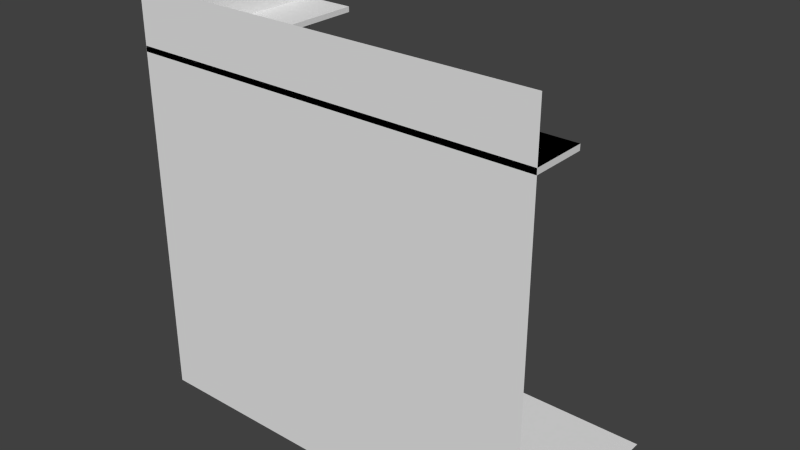 # Source: wall_r_corner222.blend  (saved by Blender 2.76.0; exported with 4.5.12 LTS)
import bpy
from mathutils import Matrix  # noqa: F401  (used for matrix-valued properties, if any)

bpy.ops.wm.read_factory_settings(use_empty=True)
scene = bpy.context.scene
scene.name = 'Scene'

# ---- collections
col_collection_1 = bpy.data.collections.new('Collection 1'); scene.collection.children.link(col_collection_1)

# ---- world
world_world = bpy.data.worlds.new('World'); scene.world = world_world
world_world.color = (0.05088, 0.05088, 0.05088)
world_world.use_sun_shadow = False
world_world.sun_shadow_jitter_overblur = 0.0
world_world.cycles.sampling_method = 'MANUAL'
world_world.cycles.sample_map_resolution = 256

# ---- meshes
me_cube_002 = bpy.data.meshes.new('Cube.002')
me_cube_002.from_pydata([(-1.0, -1.0, 0.0), (-1.0, 1.0, 0.0), (1.0, -1.0, 0.0), (1.0, 1.0, 0.0), (-0.75, 1.0, 0.0), (-0.5, 1.0, 0.0), (-0.25, 1.0, 0.0), (0.0, 1.0, 0.0), (0.25, 1.0, 0.0), (0.5, 1.0, 0.0), (0.75, 1.0, 0.0), (0.75, -1.0, 0.0), (0.5, -1.0, 0.0), (0.25, -1.0, 0.0), (0.0, -1.0, 0.0), (-0.25, -1.0, 0.0), (-0.5, -1.0, 0.0), (-0.75, -1.0, 0.0), (-1.0, -0.7778, 0.0), (-1.0, -0.5556, 0.0), (-1.0, -0.3333, 0.0), (-1.0, -0.1111, 0.0), (-1.0, 0.1111, 0.0), (-1.0, 0.3333, 0.0), (-1.0, 0.5556, 0.0), (-1.0, 0.7778, 0.0), (0.7778, 1.0, 0.0), (0.8056, 1.0, 0.0), (0.8333, 1.0, 0.0), (0.8611, 1.0, 0.0), (0.8889, 1.0, 0.0), (0.9167, 1.0, 0.0), (0.9444, 1.0, 0.0), (0.9722, 1.0, 0.0), (1.0, 0.7778, 0.0), (1.0, 0.5556, 0.0), (1.0, 0.3333, 0.0), (1.0, 0.1111, 0.0), (1.0, -0.1111, 0.0), (1.0, -0.3333, 0.0), (1.0, -0.5556, 0.0), (1.0, -0.7778, 0.0), (-0.7778, -1.0, 0.0), (-0.8056, -1.0, 0.0), (-0.8333, -1.0, 0.0), (-0.8611, -1.0, 0.0), (-0.8889, -1.0, 0.0), (-0.9167, -1.0, 0.0), (-0.9444, -1.0, 0.0), (-0.9722, -1.0, 0.0), (-0.9722, 1.0, 0.0), (-0.9444, 1.0, 0.0), (-0.9167, 1.0, 0.0), (-0.8889, 1.0, 0.0), (-0.8611, 1.0, 0.0), (-0.8333, 1.0, 0.0), (-0.8056, 1.0, 0.0), (-0.7778, 1.0, 0.0), (-0.7222, 1.0, 0.0), (-0.6944, 1.0, 0.0), (-0.6667, 1.0, 0.0), (-0.6389, 1.0, 0.0), (-0.6111, 1.0, 0.0), (-0.5833, 1.0, 0.0), (-0.5556, 1.0, 0.0), (-0.5278, 1.0, 0.0), (-0.4722, 1.0, 0.0), (-0.4444, 1.0, 0.0), (-0.4167, 1.0, 0.0), (-0.3889, 1.0, 0.0), (-0.3611, 1.0, 0.0), (-0.3333, 1.0, 0.0), (-0.3056, 1.0, 0.0), (-0.2778, 1.0, 0.0), (-0.2222, 1.0, 0.0), (-0.1944, 1.0, 0.0), (-0.1667, 1.0, 0.0), (-0.1389, 1.0, 0.0), (-0.1111, 1.0, 0.0), (-0.08333, 1.0, 0.0), (-0.05556, 1.0, 0.0), (-0.02778, 1.0, 0.0), (0.02778, 1.0, 0.0), (0.05556, 1.0, 0.0), (0.08333, 1.0, 0.0), (0.1111, 1.0, 0.0), (0.1389, 1.0, 0.0), (0.1667, 1.0, 0.0), (0.1944, 1.0, 0.0), (0.2222, 1.0, 0.0), (0.2778, 1.0, 0.0), (0.3056, 1.0, 0.0), (0.3333, 1.0, 0.0), (0.3611, 1.0, 0.0), (0.3889, 1.0, 0.0), (0.4167, 1.0, 0.0), (0.4444, 1.0, 0.0), (0.4722, 1.0, 0.0), (0.5278, 1.0, 0.0), (0.5556, 1.0, 0.0), (0.5833, 1.0, 0.0), (0.6111, 1.0, 0.0), (0.6389, 1.0, 0.0), (0.6667, 1.0, 0.0), (0.6944, 1.0, 0.0), (0.7222, 1.0, 0.0), (0.9722, -1.0, 0.0), (0.9444, -1.0, 0.0), (0.9167, -1.0, 0.0), (0.8889, -1.0, 0.0), (0.8611, -1.0, 0.0), (0.8333, -1.0, 0.0), (0.8056, -1.0, 0.0), (0.7778, -1.0, 0.0), (0.7222, -1.0, 0.0), (0.6944, -1.0, 0.0), (0.6667, -1.0, 0.0), (0.6389, -1.0, 0.0), (0.6111, -1.0, 0.0), (0.5833, -1.0, 0.0), (0.5556, -1.0, 0.0), (0.5278, -1.0, 0.0), (0.4722, -1.0, 0.0), (0.4444, -1.0, 0.0), (0.4167, -1.0, 0.0), (0.3889, -1.0, 0.0), (0.3611, -1.0, 0.0), (0.3333, -1.0, 0.0), (0.3056, -1.0, 0.0), (0.2778, -1.0, 0.0), (0.2222, -1.0, 0.0), (0.1944, -1.0, 0.0), (0.1667, -1.0, 0.0), (0.1389, -1.0, 0.0), (0.1111, -1.0, 0.0), (0.08333, -1.0, 0.0), (0.05556, -1.0, 0.0), (0.02778, -1.0, 0.0), (-0.02778, -1.0, 0.0), (-0.05556, -1.0, 0.0), (-0.08333, -1.0, 0.0), (-0.1111, -1.0, 0.0), (-0.1389, -1.0, 0.0), (-0.1667, -1.0, 0.0), (-0.1944, -1.0, 0.0), (-0.2222, -1.0, 0.0), (-0.2778, -1.0, 0.0), (-0.3056, -1.0, 0.0), (-0.3333, -1.0, 0.0), (-0.3611, -1.0, 0.0), (-0.3889, -1.0, 0.0), (-0.4167, -1.0, 0.0), (-0.4444, -1.0, 0.0), (-0.4722, -1.0, 0.0), (-0.5278, -1.0, 0.0), (-0.5556, -1.0, 0.0), (-0.5833, -1.0, 0.0), (-0.6111, -1.0, 0.0), (-0.6389, -1.0, 0.0), (-0.6667, -1.0, 0.0), (-0.6944, -1.0, 0.0), (-0.7222, -1.0, 0.0), (0.75, 0.7778, 0.0), (0.75, 0.5556, 0.0), (0.75, 0.3333, 0.0), (0.75, 0.1111, 0.0), (0.75, -0.1111, 0.0), (0.75, -0.3333, 0.0), (0.75, -0.5556, 0.0), (0.75, -0.7778, 0.0), (0.5, 0.7778, 0.0), (0.5, 0.5556, 0.0), (0.5, 0.3333, 0.0), (0.5, 0.1111, 0.0), (0.5, -0.1111, 0.0), (0.5, -0.3333, 0.0), (0.5, -0.5556, 0.0), (0.5, -0.7778, 0.0), (0.25, 0.7778, 0.0), (0.25, 0.5556, 0.0), (0.25, 0.3333, 0.0), (0.25, 0.1111, 0.0), (0.25, -0.1111, 0.0), (0.25, -0.3333, 0.0), (0.25, -0.5556, 0.0), (0.25, -0.7778, 0.0), (0.0, 0.7778, 0.0), (0.0, 0.5556, 0.0), (0.0, 0.3333, 0.0), (0.0, 0.1111, 0.0), (0.0, -0.1111, 0.0), (0.0, -0.3333, 0.0), (0.0, -0.5556, 0.0), (0.0, -0.7778, 0.0), (-0.25, 0.7778, 0.0), (-0.25, 0.5556, 0.0), (-0.25, 0.3333, 0.0), (-0.25, 0.1111, 0.0), (-0.25, -0.1111, 0.0), (-0.25, -0.3333, 0.0), (-0.25, -0.5556, 0.0), (-0.25, -0.7778, 0.0), (-0.5, 0.7778, 0.0), (-0.5, 0.5556, 0.0), (-0.5, 0.3333, 0.0), (-0.5, 0.1111, 0.0), (-0.5, -0.1111, 0.0), (-0.5, -0.3333, 0.0), (-0.5, -0.5556, 0.0), (-0.5, -0.7778, 0.0), (-0.75, 0.7778, 0.0), (-0.75, 0.5556, 0.0), (-0.75, 0.3333, 0.0), (-0.75, 0.1111, 0.0), (-0.75, -0.1111, 0.0), (-0.75, -0.3333, 0.0), (-0.75, -0.5556, 0.0), (-0.75, -0.7778, 0.0), (-0.5278, -0.7778, 0.0), (-0.5556, -0.7778, 0.0), (-0.5833, -0.7778, 0.0), (-0.6111, -0.7778, 0.0), (-0.6389, -0.7778, 0.0), (-0.6667, -0.7778, 0.0), (-0.6944, -0.7778, 0.0), (-0.7222, -0.7778, 0.0), (-0.5278, -0.5556, 0.0), (-0.5556, -0.5556, 0.0), (-0.5833, -0.5556, 0.0), (-0.6111, -0.5556, 0.0), (-0.6389, -0.5556, 0.0), (-0.6667, -0.5556, 0.0), (-0.6944, -0.5556, 0.0), (-0.7222, -0.5556, 0.0), (-0.5278, -0.3333, 0.0), (-0.5556, -0.3333, 0.0), (-0.5833, -0.3333, 0.0), (-0.6111, -0.3333, 0.0), (-0.6389, -0.3333, 0.0), (-0.6667, -0.3333, 0.0), (-0.6944, -0.3333, 0.0), (-0.7222, -0.3333, 0.0), (-0.5278, -0.1111, 0.0), (-0.5556, -0.1111, 0.0), (-0.5833, -0.1111, 0.0), (-0.6111, -0.1111, 0.0), (-0.6389, -0.1111, 0.0), (-0.6667, -0.1111, 0.0), (-0.6944, -0.1111, 0.0), (-0.7222, -0.1111, 0.0), (-0.5278, 0.1111, 0.0), (-0.5556, 0.1111, 0.0), (-0.5833, 0.1111, 0.0), (-0.6111, 0.1111, 0.0), (-0.6389, 0.1111, 0.0), (-0.6667, 0.1111, 0.0), (-0.6944, 0.1111, 0.0), (-0.7222, 0.1111, 0.0), (-0.5278, 0.3333, 0.0), (-0.5556, 0.3333, 0.0), (-0.5833, 0.3333, 0.0), (-0.6111, 0.3333, 0.0), (-0.6389, 0.3333, 0.0), (-0.6667, 0.3333, 0.0), (-0.6944, 0.3333, 0.0), (-0.7222, 0.3333, 0.0), (-0.5278, 0.5556, 0.0), (-0.5556, 0.5556, 0.0), (-0.5833, 0.5556, 0.0), (-0.6111, 0.5556, 0.0), (-0.6389, 0.5556, 0.0), (-0.6667, 0.5556, 0.0), (-0.6944, 0.5556, 0.0), (-0.7222, 0.5556, 0.0), (-0.5278, 0.7778, 0.0), (-0.5556, 0.7778, 0.0), (-0.5833, 0.7778, 0.0), (-0.6111, 0.7778, 0.0), (-0.6389, 0.7778, 0.0), (-0.6667, 0.7778, 0.0), (-0.6944, 0.7778, 0.0), (-0.7222, 0.7778, 0.0), (-0.2778, -0.7778, 0.0), (-0.3056, -0.7778, 0.0), (-0.3333, -0.7778, 0.0), (-0.3611, -0.7778, 0.0), (-0.3889, -0.7778, 0.0), (-0.4167, -0.7778, 0.0), (-0.4444, -0.7778, 0.0), (-0.4722, -0.7778, 0.0), (-0.2778, -0.5556, 0.0), (-0.3056, -0.5556, 0.0), (-0.3333, -0.5556, 0.0), (-0.3611, -0.5556, 0.0), (-0.3889, -0.5556, 0.0), (-0.4167, -0.5556, 0.0), (-0.4444, -0.5556, 0.0), (-0.4722, -0.5556, 0.0), (-0.2778, -0.3333, 0.0), (-0.3056, -0.3333, 0.0), (-0.3333, -0.3333, 0.0), (-0.3611, -0.3333, 0.0), (-0.3889, -0.3333, 0.0), (-0.4167, -0.3333, 0.0), (-0.4444, -0.3333, 0.0), (-0.4722, -0.3333, 0.0), (-0.2778, -0.1111, 0.0), (-0.3056, -0.1111, 0.0), (-0.3333, -0.1111, 0.0), (-0.3611, -0.1111, 0.0), (-0.3889, -0.1111, 0.0), (-0.4167, -0.1111, 0.0), (-0.4444, -0.1111, 0.0), (-0.4722, -0.1111, 0.0), (-0.2778, 0.1111, 0.0), (-0.3056, 0.1111, 0.0), (-0.3333, 0.1111, 0.0), (-0.3611, 0.1111, 0.0), (-0.3889, 0.1111, 0.0), (-0.4167, 0.1111, 0.0), (-0.4444, 0.1111, 0.0), (-0.4722, 0.1111, 0.0), (-0.2778, 0.3333, 0.0), (-0.3056, 0.3333, 0.0), (-0.3333, 0.3333, 0.0), (-0.3611, 0.3333, 0.0), (-0.3889, 0.3333, 0.0), (-0.4167, 0.3333, 0.0), (-0.4444, 0.3333, 0.0), (-0.4722, 0.3333, 0.0), (-0.2778, 0.5556, 0.0), (-0.3056, 0.5556, 0.0), (-0.3333, 0.5556, 0.0), (-0.3611, 0.5556, 0.0), (-0.3889, 0.5556, 0.0), (-0.4167, 0.5556, 0.0), (-0.4444, 0.5556, 0.0), (-0.4722, 0.5556, 0.0), (-0.2778, 0.7778, 0.0), (-0.3056, 0.7778, 0.0), (-0.3333, 0.7778, 0.0), (-0.3611, 0.7778, 0.0), (-0.3889, 0.7778, 0.0), (-0.4167, 0.7778, 0.0), (-0.4444, 0.7778, 0.0), (-0.4722, 0.7778, 0.0), (-0.02778, -0.7778, 0.0), (-0.05556, -0.7778, 0.0), (-0.08333, -0.7778, 0.0), (-0.1111, -0.7778, 0.0), (-0.1389, -0.7778, 0.0), (-0.1667, -0.7778, 0.0), (-0.1944, -0.7778, 0.0), (-0.2222, -0.7778, 0.0), (-0.02778, -0.5556, 0.0), (-0.05556, -0.5556, 0.0), (-0.08333, -0.5556, 0.0), (-0.1111, -0.5556, 0.0), (-0.1389, -0.5556, 0.0), (-0.1667, -0.5556, 0.0), (-0.1944, -0.5556, 0.0), (-0.2222, -0.5556, 0.0), (-0.02778, -0.3333, 0.0), (-0.05556, -0.3333, 0.0), (-0.08333, -0.3333, 0.0), (-0.1111, -0.3333, 0.0), (-0.1389, -0.3333, 0.0), (-0.1667, -0.3333, 0.0), (-0.1944, -0.3333, 0.0), (-0.2222, -0.3333, 0.0), (-0.02778, -0.1111, 0.0), (-0.05556, -0.1111, 0.0), (-0.08333, -0.1111, 0.0), (-0.1111, -0.1111, 0.0), (-0.1389, -0.1111, 0.0), (-0.1667, -0.1111, 0.0), (-0.1944, -0.1111, 0.0), (-0.2222, -0.1111, 0.0), (-0.02778, 0.1111, 0.0), (-0.05556, 0.1111, 0.0), (-0.08333, 0.1111, 0.0), (-0.1111, 0.1111, 0.0), (-0.1389, 0.1111, 0.0), (-0.1667, 0.1111, 0.0), (-0.1944, 0.1111, 0.0), (-0.2222, 0.1111, 0.0), (-0.02778, 0.3333, 0.0), (-0.05556, 0.3333, 0.0), (-0.08333, 0.3333, 0.0), (-0.1111, 0.3333, 0.0), (-0.1389, 0.3333, 0.0), (-0.1667, 0.3333, 0.0), (-0.1944, 0.3333, 0.0), (-0.2222, 0.3333, 0.0), (-0.02778, 0.5556, 0.0), (-0.05556, 0.5556, 0.0), (-0.08333, 0.5556, 0.0), (-0.1111, 0.5556, 0.0), (-0.1389, 0.5556, 0.0), (-0.1667, 0.5556, 0.0), (-0.1944, 0.5556, 0.0), (-0.2222, 0.5556, 0.0), (-0.02778, 0.7778, 0.0), (-0.05556, 0.7778, 0.0), (-0.08333, 0.7778, 0.0), (-0.1111, 0.7778, 0.0), (-0.1389, 0.7778, 0.0), (-0.1667, 0.7778, 0.0), (-0.1944, 0.7778, 0.0), (-0.2222, 0.7778, 0.0), (0.2222, -0.7778, 0.0), (0.1944, -0.7778, 0.0), (0.1667, -0.7778, 0.0), (0.1389, -0.7778, 0.0), (0.1111, -0.7778, 0.0), (0.08333, -0.7778, 0.0), (0.05556, -0.7778, 0.0), (0.02778, -0.7778, 0.0), (0.2222, -0.5556, 0.0), (0.1944, -0.5556, 0.0), (0.1667, -0.5556, 0.0), (0.1389, -0.5556, 0.0), (0.1111, -0.5556, 0.0), (0.08333, -0.5556, 0.0), (0.05556, -0.5556, 0.0), (0.02778, -0.5556, 0.0), (0.2222, -0.3333, 0.0), (0.1944, -0.3333, 0.0), (0.1667, -0.3333, 0.0), (0.1389, -0.3333, 0.0), (0.1111, -0.3333, 0.0), (0.08333, -0.3333, 0.0), (0.05556, -0.3333, 0.0), (0.02778, -0.3333, 0.0), (0.2222, -0.1111, 0.0), (0.1944, -0.1111, 0.0), (0.1667, -0.1111, 0.0), (0.1389, -0.1111, 0.0), (0.1111, -0.1111, 0.0), (0.08333, -0.1111, 0.0), (0.05556, -0.1111, 0.0), (0.02778, -0.1111, 0.0), (0.2222, 0.1111, 0.0), (0.1944, 0.1111, 0.0), (0.1667, 0.1111, 0.0), (0.1389, 0.1111, 0.0), (0.1111, 0.1111, 0.0), (0.08333, 0.1111, 0.0), (0.05556, 0.1111, 0.0), (0.02778, 0.1111, 0.0), (0.2222, 0.3333, 0.0), (0.1944, 0.3333, 0.0), (0.1667, 0.3333, 0.0), (0.1389, 0.3333, 0.0), (0.1111, 0.3333, 0.0), (0.08333, 0.3333, 0.0), (0.05556, 0.3333, 0.0), (0.02778, 0.3333, 0.0), (0.2222, 0.5556, 0.0), (0.1944, 0.5556, 0.0), (0.1667, 0.5556, 0.0), (0.1389, 0.5556, 0.0), (0.1111, 0.5556, 0.0), (0.08333, 0.5556, 0.0), (0.05556, 0.5556, 0.0), (0.02778, 0.5556, 0.0), (0.2222, 0.7778, 0.0), (0.1944, 0.7778, 0.0), (0.1667, 0.7778, 0.0), (0.1389, 0.7778, 0.0), (0.1111, 0.7778, 0.0), (0.08333, 0.7778, 0.0), (0.05556, 0.7778, 0.0), (0.02778, 0.7778, 0.0), (0.4722, -0.7778, 0.0), (0.4444, -0.7778, 0.0), (0.4167, -0.7778, 0.0), (0.3889, -0.7778, 0.0), (0.3611, -0.7778, 0.0), (0.3333, -0.7778, 0.0), (0.3056, -0.7778, 0.0), (0.2778, -0.7778, 0.0), (0.4722, -0.5556, 0.0), (0.4444, -0.5556, 0.0), (0.4167, -0.5556, 0.0), (0.3889, -0.5556, 0.0), (0.3611, -0.5556, 0.0), (0.3333, -0.5556, 0.0), (0.3056, -0.5556, 0.0), (0.2778, -0.5556, 0.0), (0.4722, -0.3333, 0.0), (0.4444, -0.3333, 0.0), (0.4167, -0.3333, 0.0), (0.3889, -0.3333, 0.0), (0.3611, -0.3333, 0.0), (0.3333, -0.3333, 0.0), (0.3056, -0.3333, 0.0), (0.2778, -0.3333, 0.0), (0.4722, -0.1111, 0.0), (0.4444, -0.1111, 0.0), (0.4167, -0.1111, 0.0), (0.3889, -0.1111, 0.0), (0.3611, -0.1111, 0.0), (0.3333, -0.1111, 0.0), (0.3056, -0.1111, 0.0), (0.2778, -0.1111, 0.0), (0.4722, 0.1111, 0.0), (0.4444, 0.1111, 0.0), (0.4167, 0.1111, 0.0), (0.3889, 0.1111, 0.0), (0.3611, 0.1111, 0.0), (0.3333, 0.1111, 0.0), (0.3056, 0.1111, 0.0), (0.2778, 0.1111, 0.0), (0.4722, 0.3333, 0.0), (0.4444, 0.3333, 0.0), (0.4167, 0.3333, 0.0), (0.3889, 0.3333, 0.0), (0.3611, 0.3333, 0.0), (0.3333, 0.3333, 0.0), (0.3056, 0.3333, 0.0), (0.2778, 0.3333, 0.0), (0.4722, 0.5556, 0.0), (0.4444, 0.5556, 0.0), (0.4167, 0.5556, 0.0), (0.3889, 0.5556, 0.0), (0.3611, 0.5556, 0.0), (0.3333, 0.5556, 0.0), (0.3056, 0.5556, 0.0), (0.2778, 0.5556, 0.0), (0.4722, 0.7778, 0.0), (0.4444, 0.7778, 0.0), (0.4167, 0.7778, 0.0), (0.3889, 0.7778, 0.0), (0.3611, 0.7778, 0.0), (0.3333, 0.7778, 0.0), (0.3056, 0.7778, 0.0), (0.2778, 0.7778, 0.0), (0.7222, -0.7778, 0.0), (0.6944, -0.7778, 0.0), (0.6667, -0.7778, 0.0), (0.6389, -0.7778, 0.0), (0.6111, -0.7778, 0.0), (0.5833, -0.7778, 0.0), (0.5556, -0.7778, 0.0), (0.5278, -0.7778, 0.0), (0.7222, -0.5556, 0.0), (0.6944, -0.5556, 0.0), (0.6667, -0.5556, 0.0), (0.6389, -0.5556, 0.0), (0.6111, -0.5556, 0.0), (0.5833, -0.5556, 0.0), (0.5556, -0.5556, 0.0), (0.5278, -0.5556, 0.0), (0.7222, -0.3333, 0.0), (0.6944, -0.3333, 0.0), (0.6667, -0.3333, 0.0), (0.6389, -0.3333, 0.0), (0.6111, -0.3333, 0.0), (0.5833, -0.3333, 0.0), (0.5556, -0.3333, 0.0), (0.5278, -0.3333, 0.0), (0.7222, -0.1111, 0.0), (0.6944, -0.1111, 0.0), (0.6667, -0.1111, 0.0), (0.6389, -0.1111, 0.0), (0.6111, -0.1111, 0.0), (0.5833, -0.1111, 0.0), (0.5556, -0.1111, 0.0), (0.5278, -0.1111, 0.0), (0.7222, 0.1111, 0.0), (0.6944, 0.1111, 0.0), (0.6667, 0.1111, 0.0), (0.6389, 0.1111, 0.0), (0.6111, 0.1111, 0.0), (0.5833, 0.1111, 0.0), (0.5556, 0.1111, 0.0), (0.5278, 0.1111, 0.0), (0.7222, 0.3333, 0.0), (0.6944, 0.3333, 0.0), (0.6667, 0.3333, 0.0), (0.6389, 0.3333, 0.0), (0.6111, 0.3333, 0.0), (0.5833, 0.3333, 0.0), (0.5556, 0.3333, 0.0), (0.5278, 0.3333, 0.0), (0.7222, 0.5556, 0.0), (0.6944, 0.5556, 0.0), (0.6667, 0.5556, 0.0), (0.6389, 0.5556, 0.0), (0.6111, 0.5556, 0.0), (0.5833, 0.5556, 0.0), (0.5556, 0.5556, 0.0), (0.5278, 0.5556, 0.0), (0.7222, 0.7778, 0.0), (0.6944, 0.7778, 0.0), (0.6667, 0.7778, 0.0), (0.6389, 0.7778, 0.0), (0.6111, 0.7778, 0.0), (0.5833, 0.7778, 0.0), (0.5556, 0.7778, 0.0), (0.5278, 0.7778, 0.0), (0.9722, -0.7778, 0.0), (0.9444, -0.7778, 0.0), (0.9167, -0.7778, 0.0), (0.8889, -0.7778, 0.0), (0.8611, -0.7778, 0.0), (0.8333, -0.7778, 0.0), (0.8056, -0.7778, 0.0), (0.7778, -0.7778, 0.0), (0.9722, -0.5556, 0.0), (0.9444, -0.5556, 0.0), (0.9167, -0.5556, 0.0), (0.8889, -0.5556, 0.0), (0.8611, -0.5556, 0.0), (0.8333, -0.5556, 0.0), (0.8056, -0.5556, 0.0), (0.7778, -0.5556, 0.0), (0.9722, -0.3333, 0.0), (0.9444, -0.3333, 0.0), (0.9167, -0.3333, 0.0), (0.8889, -0.3333, 0.0), (0.8611, -0.3333, 0.0), (0.8333, -0.3333, 0.0), (0.8056, -0.3333, 0.0), (0.7778, -0.3333, 0.0), (0.9722, -0.1111, 0.0), (0.9444, -0.1111, 0.0), (0.9167, -0.1111, 0.0), (0.8889, -0.1111, 0.0), (0.8611, -0.1111, 0.0), (0.8333, -0.1111, 0.0), (0.8056, -0.1111, 0.0), (0.7778, -0.1111, 0.0), (0.9722, 0.1111, 0.0), (0.9444, 0.1111, 0.0), (0.9167, 0.1111, 0.0), (0.8889, 0.1111, 0.0), (0.8611, 0.1111, 0.0), (0.8333, 0.1111, 0.0), (0.8056, 0.1111, 0.0), (0.7778, 0.1111, 0.0), (0.9722, 0.3333, 0.0), (0.9444, 0.3333, 0.0), (0.9167, 0.3333, 0.0), (0.8889, 0.3333, 0.0), (0.8611, 0.3333, 0.0), (0.8333, 0.3333, 0.0), (0.8056, 0.3333, 0.0), (0.7778, 0.3333, 0.0), (0.9722, 0.5556, 0.0), (0.9444, 0.5556, 0.0), (0.9167, 0.5556, 0.0), (0.8889, 0.5556, 0.0), (0.8611, 0.5556, 0.0), (0.8333, 0.5556, 0.0), (0.8056, 0.5556, 0.0), (0.7778, 0.5556, 0.0), (0.9722, 0.7778, 0.0), (0.9444, 0.7778, 0.0), (0.9167, 0.7778, 0.0), (0.8889, 0.7778, 0.0), (0.8611, 0.7778, 0.0), (0.8333, 0.7778, 0.0), (0.8056, 0.7778, 0.0), (0.7778, 0.7778, 0.0), (-0.7778, -0.7778, 0.0), (-0.8056, -0.7778, 0.0), (-0.8333, -0.7778, 0.0), (-0.8611, -0.7778, 0.0), (-0.8889, -0.7778, 0.0), (-0.9167, -0.7778, 0.0), (-0.9444, -0.7778, 0.0), (-0.9722, -0.7778, 0.0), (-0.7778, -0.5556, 0.0), (-0.8056, -0.5556, 0.0), (-0.8333, -0.5556, 0.0), (-0.8611, -0.5556, 0.0), (-0.8889, -0.5556, 0.0), (-0.9167, -0.5556, 0.0), (-0.9444, -0.5556, 0.0), (-0.9722, -0.5556, 0.0), (-0.7778, -0.3333, 0.0), (-0.8056, -0.3333, 0.0), (-0.8333, -0.3333, 0.0), (-0.8611, -0.3333, 0.0), (-0.8889, -0.3333, 0.0), (-0.9167, -0.3333, 0.0), (-0.9444, -0.3333, 0.0), (-0.9722, -0.3333, 0.0), (-0.7778, -0.1111, 0.0), (-0.8056, -0.1111, 0.0), (-0.8333, -0.1111, 0.0), (-0.8611, -0.1111, 0.0), (-0.8889, -0.1111, 0.0), (-0.9167, -0.1111, 0.0), (-0.9444, -0.1111, 0.0), (-0.9722, -0.1111, 0.0), (-0.7778, 0.1111, 0.0), (-0.8056, 0.1111, 0.0), (-0.8333, 0.1111, 0.0), (-0.8611, 0.1111, 0.0), (-0.8889, 0.1111, 0.0), (-0.9167, 0.1111, 0.0), (-0.9444, 0.1111, 0.0), (-0.9722, 0.1111, 0.0), (-0.7778, 0.3333, 0.0), (-0.8056, 0.3333, 0.0), (-0.8333, 0.3333, 0.0), (-0.8611, 0.3333, 0.0), (-0.8889, 0.3333, 0.0), (-0.9167, 0.3333, 0.0), (-0.9444, 0.3333, 0.0), (-0.9722, 0.3333, 0.0), (-0.7778, 0.5556, 0.0), (-0.8056, 0.5556, 0.0), (-0.8333, 0.5556, 0.0), (-0.8611, 0.5556, 0.0), (-0.8889, 0.5556, 0.0), (-0.9167, 0.5556, 0.0), (-0.9444, 0.5556, 0.0), (-0.9722, 0.5556, 0.0), (-0.7778, 0.7778, 0.0), (-0.8056, 0.7778, 0.0), (-0.8333, 0.7778, 0.0), (-0.8611, 0.7778, 0.0), (-0.8889, 0.7778, 0.0), (-0.9167, 0.7778, 0.0), (-0.9444, 0.7778, 0.0), (-0.9722, 0.7778, 0.0)], [], [(729, 50, 1, 25), (665, 26, 10, 162), (601, 98, 9, 170), (537, 90, 8, 178), (473, 82, 7, 186), (409, 74, 6, 194), (345, 66, 5, 202), (281, 58, 4, 210), (161, 225, 217, 17), (225, 233, 216, 217), (233, 241, 215, 216), (241, 249, 214, 215), (249, 257, 213, 214), (257, 265, 212, 213), (265, 273, 211, 212), (273, 281, 210, 211), (16, 209, 218, 154), (154, 218, 219, 155), (155, 219, 220, 156), (156, 220, 221, 157), (157, 221, 222, 158), (158, 222, 223, 159), (159, 223, 224, 160), (160, 224, 225, 161), (209, 208, 226, 218), (218, 226, 227, 219), (219, 227, 228, 220), (220, 228, 229, 221), (221, 229, 230, 222), (222, 230, 231, 223), (223, 231, 232, 224), (224, 232, 233, 225), (208, 207, 234, 226), (226, 234, 235, 227), (227, 235, 236, 228), (228, 236, 237, 229), (229, 237, 238, 230), (230, 238, 239, 231), (231, 239, 240, 232), (232, 240, 241, 233), (207, 206, 242, 234), (234, 242, 243, 235), (235, 243, 244, 236), (236, 244, 245, 237), (237, 245, 246, 238), (238, 246, 247, 239), (239, 247, 248, 240), (240, 248, 249, 241), (206, 205, 250, 242), (242, 250, 251, 243), (243, 251, 252, 244), (244, 252, 253, 245), (245, 253, 254, 246), (246, 254, 255, 247), (247, 255, 256, 248), (248, 256, 257, 249), (205, 204, 258, 250), (250, 258, 259, 251), (251, 259, 260, 252), (252, 260, 261, 253), (253, 261, 262, 254), (254, 262, 263, 255), (255, 263, 264, 256), (256, 264, 265, 257), (204, 203, 266, 258), (258, 266, 267, 259), (259, 267, 268, 260), (260, 268, 269, 261), (261, 269, 270, 262), (262, 270, 271, 263), (263, 271, 272, 264), (264, 272, 273, 265), (203, 202, 274, 266), (266, 274, 275, 267), (267, 275, 276, 268), (268, 276, 277, 269), (269, 277, 278, 270), (270, 278, 279, 271), (271, 279, 280, 272), (272, 280, 281, 273), (202, 5, 65, 274), (274, 65, 64, 275), (275, 64, 63, 276), (276, 63, 62, 277), (277, 62, 61, 278), (278, 61, 60, 279), (279, 60, 59, 280), (280, 59, 58, 281), (153, 289, 209, 16), (289, 297, 208, 209), (297, 305, 207, 208), (305, 313, 206, 207), (313, 321, 205, 206), (321, 329, 204, 205), (329, 337, 203, 204), (337, 345, 202, 203), (15, 201, 282, 146), (146, 282, 283, 147), (147, 283, 284, 148), (148, 284, 285, 149), (149, 285, 286, 150), (150, 286, 287, 151), (151, 287, 288, 152), (152, 288, 289, 153), (201, 200, 290, 282), (282, 290, 291, 283), (283, 291, 292, 284), (284, 292, 293, 285), (285, 293, 294, 286), (286, 294, 295, 287), (287, 295, 296, 288), (288, 296, 297, 289), (200, 199, 298, 290), (290, 298, 299, 291), (291, 299, 300, 292), (292, 300, 301, 293), (293, 301, 302, 294), (294, 302, 303, 295), (295, 303, 304, 296), (296, 304, 305, 297), (199, 198, 306, 298), (298, 306, 307, 299), (299, 307, 308, 300), (300, 308, 309, 301), (301, 309, 310, 302), (302, 310, 311, 303), (303, 311, 312, 304), (304, 312, 313, 305), (198, 197, 314, 306), (306, 314, 315, 307), (307, 315, 316, 308), (308, 316, 317, 309), (309, 317, 318, 310), (310, 318, 319, 311), (311, 319, 320, 312), (312, 320, 321, 313), (197, 196, 322, 314), (314, 322, 323, 315), (315, 323, 324, 316), (316, 324, 325, 317), (317, 325, 326, 318), (318, 326, 327, 319), (319, 327, 328, 320), (320, 328, 329, 321), (196, 195, 330, 322), (322, 330, 331, 323), (323, 331, 332, 324), (324, 332, 333, 325), (325, 333, 334, 326), (326, 334, 335, 327), (327, 335, 336, 328), (328, 336, 337, 329), (195, 194, 338, 330), (330, 338, 339, 331), (331, 339, 340, 332), (332, 340, 341, 333), (333, 341, 342, 334), (334, 342, 343, 335), (335, 343, 344, 336), (336, 344, 345, 337), (194, 6, 73, 338), (338, 73, 72, 339), (339, 72, 71, 340), (340, 71, 70, 341), (341, 70, 69, 342), (342, 69, 68, 343), (343, 68, 67, 344), (344, 67, 66, 345), (145, 353, 201, 15), (353, 361, 200, 201), (361, 369, 199, 200), (369, 377, 198, 199), (377, 385, 197, 198), (385, 393, 196, 197), (393, 401, 195, 196), (401, 409, 194, 195), (14, 193, 346, 138), (138, 346, 347, 139), (139, 347, 348, 140), (140, 348, 349, 141), (141, 349, 350, 142), (142, 350, 351, 143), (143, 351, 352, 144), (144, 352, 353, 145), (193, 192, 354, 346), (346, 354, 355, 347), (347, 355, 356, 348), (348, 356, 357, 349), (349, 357, 358, 350), (350, 358, 359, 351), (351, 359, 360, 352), (352, 360, 361, 353), (192, 191, 362, 354), (354, 362, 363, 355), (355, 363, 364, 356), (356, 364, 365, 357), (357, 365, 366, 358), (358, 366, 367, 359), (359, 367, 368, 360), (360, 368, 369, 361), (191, 190, 370, 362), (362, 370, 371, 363), (363, 371, 372, 364), (364, 372, 373, 365), (365, 373, 374, 366), (366, 374, 375, 367), (367, 375, 376, 368), (368, 376, 377, 369), (190, 189, 378, 370), (370, 378, 379, 371), (371, 379, 380, 372), (372, 380, 381, 373), (373, 381, 382, 374), (374, 382, 383, 375), (375, 383, 384, 376), (376, 384, 385, 377), (189, 188, 386, 378), (378, 386, 387, 379), (379, 387, 388, 380), (380, 388, 389, 381), (381, 389, 390, 382), (382, 390, 391, 383), (383, 391, 392, 384), (384, 392, 393, 385), (188, 187, 394, 386), (386, 394, 395, 387), (387, 395, 396, 388), (388, 396, 397, 389), (389, 397, 398, 390), (390, 398, 399, 391), (391, 399, 400, 392), (392, 400, 401, 393), (187, 186, 402, 394), (394, 402, 403, 395), (395, 403, 404, 396), (396, 404, 405, 397), (397, 405, 406, 398), (398, 406, 407, 399), (399, 407, 408, 400), (400, 408, 409, 401), (186, 7, 81, 402), (402, 81, 80, 403), (403, 80, 79, 404), (404, 79, 78, 405), (405, 78, 77, 406), (406, 77, 76, 407), (407, 76, 75, 408), (408, 75, 74, 409), (137, 417, 193, 14), (417, 425, 192, 193), (425, 433, 191, 192), (433, 441, 190, 191), (441, 449, 189, 190), (449, 457, 188, 189), (457, 465, 187, 188), (465, 473, 186, 187), (13, 185, 410, 130), (130, 410, 411, 131), (131, 411, 412, 132), (132, 412, 413, 133), (133, 413, 414, 134), (134, 414, 415, 135), (135, 415, 416, 136), (136, 416, 417, 137), (185, 184, 418, 410), (410, 418, 419, 411), (411, 419, 420, 412), (412, 420, 421, 413), (413, 421, 422, 414), (414, 422, 423, 415), (415, 423, 424, 416), (416, 424, 425, 417), (184, 183, 426, 418), (418, 426, 427, 419), (419, 427, 428, 420), (420, 428, 429, 421), (421, 429, 430, 422), (422, 430, 431, 423), (423, 431, 432, 424), (424, 432, 433, 425), (183, 182, 434, 426), (426, 434, 435, 427), (427, 435, 436, 428), (428, 436, 437, 429), (429, 437, 438, 430), (430, 438, 439, 431), (431, 439, 440, 432), (432, 440, 441, 433), (182, 181, 442, 434), (434, 442, 443, 435), (435, 443, 444, 436), (436, 444, 445, 437), (437, 445, 446, 438), (438, 446, 447, 439), (439, 447, 448, 440), (440, 448, 449, 441), (181, 180, 450, 442), (442, 450, 451, 443), (443, 451, 452, 444), (444, 452, 453, 445), (445, 453, 454, 446), (446, 454, 455, 447), (447, 455, 456, 448), (448, 456, 457, 449), (180, 179, 458, 450), (450, 458, 459, 451), (451, 459, 460, 452), (452, 460, 461, 453), (453, 461, 462, 454), (454, 462, 463, 455), (455, 463, 464, 456), (456, 464, 465, 457), (179, 178, 466, 458), (458, 466, 467, 459), (459, 467, 468, 460), (460, 468, 469, 461), (461, 469, 470, 462), (462, 470, 471, 463), (463, 471, 472, 464), (464, 472, 473, 465), (178, 8, 89, 466), (466, 89, 88, 467), (467, 88, 87, 468), (468, 87, 86, 469), (469, 86, 85, 470), (470, 85, 84, 471), (471, 84, 83, 472), (472, 83, 82, 473), (129, 481, 185, 13), (481, 489, 184, 185), (489, 497, 183, 184), (497, 505, 182, 183), (505, 513, 181, 182), (513, 521, 180, 181), (521, 529, 179, 180), (529, 537, 178, 179), (12, 177, 474, 122), (122, 474, 475, 123), (123, 475, 476, 124), (124, 476, 477, 125), (125, 477, 478, 126), (126, 478, 479, 127), (127, 479, 480, 128), (128, 480, 481, 129), (177, 176, 482, 474), (474, 482, 483, 475), (475, 483, 484, 476), (476, 484, 485, 477), (477, 485, 486, 478), (478, 486, 487, 479), (479, 487, 488, 480), (480, 488, 489, 481), (176, 175, 490, 482), (482, 490, 491, 483), (483, 491, 492, 484), (484, 492, 493, 485), (485, 493, 494, 486), (486, 494, 495, 487), (487, 495, 496, 488), (488, 496, 497, 489), (175, 174, 498, 490), (490, 498, 499, 491), (491, 499, 500, 492), (492, 500, 501, 493), (493, 501, 502, 494), (494, 502, 503, 495), (495, 503, 504, 496), (496, 504, 505, 497), (174, 173, 506, 498), (498, 506, 507, 499), (499, 507, 508, 500), (500, 508, 509, 501), (501, 509, 510, 502), (502, 510, 511, 503), (503, 511, 512, 504), (504, 512, 513, 505), (173, 172, 514, 506), (506, 514, 515, 507), (507, 515, 516, 508), (508, 516, 517, 509), (509, 517, 518, 510), (510, 518, 519, 511), (511, 519, 520, 512), (512, 520, 521, 513), (172, 171, 522, 514), (514, 522, 523, 515), (515, 523, 524, 516), (516, 524, 525, 517), (517, 525, 526, 518), (518, 526, 527, 519), (519, 527, 528, 520), (520, 528, 529, 521), (171, 170, 530, 522), (522, 530, 531, 523), (523, 531, 532, 524), (524, 532, 533, 525), (525, 533, 534, 526), (526, 534, 535, 527), (527, 535, 536, 528), (528, 536, 537, 529), (170, 9, 97, 530), (530, 97, 96, 531), (531, 96, 95, 532), (532, 95, 94, 533), (533, 94, 93, 534), (534, 93, 92, 535), (535, 92, 91, 536), (536, 91, 90, 537), (121, 545, 177, 12), (545, 553, 176, 177), (553, 561, 175, 176), (561, 569, 174, 175), (569, 577, 173, 174), (577, 585, 172, 173), (585, 593, 171, 172), (593, 601, 170, 171), (11, 169, 538, 114), (114, 538, 539, 115), (115, 539, 540, 116), (116, 540, 541, 117), (117, 541, 542, 118), (118, 542, 543, 119), (119, 543, 544, 120), (120, 544, 545, 121), (169, 168, 546, 538), (538, 546, 547, 539), (539, 547, 548, 540), (540, 548, 549, 541), (541, 549, 550, 542), (542, 550, 551, 543), (543, 551, 552, 544), (544, 552, 553, 545), (168, 167, 554, 546), (546, 554, 555, 547), (547, 555, 556, 548), (548, 556, 557, 549), (549, 557, 558, 550), (550, 558, 559, 551), (551, 559, 560, 552), (552, 560, 561, 553), (167, 166, 562, 554), (554, 562, 563, 555), (555, 563, 564, 556), (556, 564, 565, 557), (557, 565, 566, 558), (558, 566, 567, 559), (559, 567, 568, 560), (560, 568, 569, 561), (166, 165, 570, 562), (562, 570, 571, 563), (563, 571, 572, 564), (564, 572, 573, 565), (565, 573, 574, 566), (566, 574, 575, 567), (567, 575, 576, 568), (568, 576, 577, 569), (165, 164, 578, 570), (570, 578, 579, 571), (571, 579, 580, 572), (572, 580, 581, 573), (573, 581, 582, 574), (574, 582, 583, 575), (575, 583, 584, 576), (576, 584, 585, 577), (164, 163, 586, 578), (578, 586, 587, 579), (579, 587, 588, 580), (580, 588, 589, 581), (581, 589, 590, 582), (582, 590, 591, 583), (583, 591, 592, 584), (584, 592, 593, 585), (163, 162, 594, 586), (586, 594, 595, 587), (587, 595, 596, 588), (588, 596, 597, 589), (589, 597, 598, 590), (590, 598, 599, 591), (591, 599, 600, 592), (592, 600, 601, 593), (162, 10, 105, 594), (594, 105, 104, 595), (595, 104, 103, 596), (596, 103, 102, 597), (597, 102, 101, 598), (598, 101, 100, 599), (599, 100, 99, 600), (600, 99, 98, 601), (113, 609, 169, 11), (609, 617, 168, 169), (617, 625, 167, 168), (625, 633, 166, 167), (633, 641, 165, 166), (641, 649, 164, 165), (649, 657, 163, 164), (657, 665, 162, 163), (2, 41, 602, 106), (106, 602, 603, 107), (107, 603, 604, 108), (108, 604, 605, 109), (109, 605, 606, 110), (110, 606, 607, 111), (111, 607, 608, 112), (112, 608, 609, 113), (41, 40, 610, 602), (602, 610, 611, 603), (603, 611, 612, 604), (604, 612, 613, 605), (605, 613, 614, 606), (606, 614, 615, 607), (607, 615, 616, 608), (608, 616, 617, 609), (40, 39, 618, 610), (610, 618, 619, 611), (611, 619, 620, 612), (612, 620, 621, 613), (613, 621, 622, 614), (614, 622, 623, 615), (615, 623, 624, 616), (616, 624, 625, 617), (39, 38, 626, 618), (618, 626, 627, 619), (619, 627, 628, 620), (620, 628, 629, 621), (621, 629, 630, 622), (622, 630, 631, 623), (623, 631, 632, 624), (624, 632, 633, 625), (38, 37, 634, 626), (626, 634, 635, 627), (627, 635, 636, 628), (628, 636, 637, 629), (629, 637, 638, 630), (630, 638, 639, 631), (631, 639, 640, 632), (632, 640, 641, 633), (37, 36, 642, 634), (634, 642, 643, 635), (635, 643, 644, 636), (636, 644, 645, 637), (637, 645, 646, 638), (638, 646, 647, 639), (639, 647, 648, 640), (640, 648, 649, 641), (36, 35, 650, 642), (642, 650, 651, 643), (643, 651, 652, 644), (644, 652, 653, 645), (645, 653, 654, 646), (646, 654, 655, 647), (647, 655, 656, 648), (648, 656, 657, 649), (35, 34, 658, 650), (650, 658, 659, 651), (651, 659, 660, 652), (652, 660, 661, 653), (653, 661, 662, 654), (654, 662, 663, 655), (655, 663, 664, 656), (656, 664, 665, 657), (34, 3, 33, 658), (658, 33, 32, 659), (659, 32, 31, 660), (660, 31, 30, 661), (661, 30, 29, 662), (662, 29, 28, 663), (663, 28, 27, 664), (664, 27, 26, 665), (49, 673, 18, 0), (673, 681, 19, 18), (681, 689, 20, 19), (689, 697, 21, 20), (697, 705, 22, 21), (705, 713, 23, 22), (713, 721, 24, 23), (721, 729, 25, 24), (17, 217, 666, 42), (42, 666, 667, 43), (43, 667, 668, 44), (44, 668, 669, 45), (45, 669, 670, 46), (46, 670, 671, 47), (47, 671, 672, 48), (48, 672, 673, 49), (217, 216, 674, 666), (666, 674, 675, 667), (667, 675, 676, 668), (668, 676, 677, 669), (669, 677, 678, 670), (670, 678, 679, 671), (671, 679, 680, 672), (672, 680, 681, 673), (216, 215, 682, 674), (674, 682, 683, 675), (675, 683, 684, 676), (676, 684, 685, 677), (677, 685, 686, 678), (678, 686, 687, 679), (679, 687, 688, 680), (680, 688, 689, 681), (215, 214, 690, 682), (682, 690, 691, 683), (683, 691, 692, 684), (684, 692, 693, 685), (685, 693, 694, 686), (686, 694, 695, 687), (687, 695, 696, 688), (688, 696, 697, 689), (214, 213, 698, 690), (690, 698, 699, 691), (691, 699, 700, 692), (692, 700, 701, 693), (693, 701, 702, 694), (694, 702, 703, 695), (695, 703, 704, 696), (696, 704, 705, 697), (213, 212, 706, 698), (698, 706, 707, 699), (699, 707, 708, 700), (700, 708, 709, 701), (701, 709, 710, 702), (702, 710, 711, 703), (703, 711, 712, 704), (704, 712, 713, 705), (212, 211, 714, 706), (706, 714, 715, 707), (707, 715, 716, 708), (708, 716, 717, 709), (709, 717, 718, 710), (710, 718, 719, 711), (711, 719, 720, 712), (712, 720, 721, 713), (211, 210, 722, 714), (714, 722, 723, 715), (715, 723, 724, 716), (716, 724, 725, 717), (717, 725, 726, 718), (718, 726, 727, 719), (719, 727, 728, 720), (720, 728, 729, 721), (210, 4, 57, 722), (722, 57, 56, 723), (723, 56, 55, 724), (724, 55, 54, 725), (725, 54, 53, 726), (726, 53, 52, 727), (727, 52, 51, 728), (728, 51, 50, 729)])
me_cube_002.use_remesh_preserve_volume = False
me_cube_002.use_remesh_preserve_attributes = False
me_cube_002.use_mirror_vertex_groups = False
me_cube_002.update()
me_cube_001 = bpy.data.meshes.new('Cube.001')
me_cube_001.from_pydata([(-1.0, -1.0, -1.0), (-1.0, -1.0, 1.0), (-1.0, 1.0, -1.0), (-1.0, 1.0, 1.0), (1.0, -1.0, -1.0), (1.0, -1.0, 1.0), (1.0, 1.0, -1.0), (1.0, 1.0, 1.0)], [], [(1, 3, 2, 0), (3, 7, 6, 2), (7, 5, 4, 6), (5, 1, 0, 4), (0, 2, 6, 4), (5, 7, 3, 1)])
me_cube_001.use_remesh_preserve_volume = False
me_cube_001.use_remesh_preserve_attributes = False
me_cube_001.use_mirror_vertex_groups = False
me_cube_001.update()
me_cube = bpy.data.meshes.new('Cube')
me_cube.from_pydata([(-1.0, -1.0, -1.0), (-1.0, -1.0, 1.0), (-1.0, 1.0, -1.0), (-1.0, 1.0, 1.0), (1.0, -1.0, -1.0), (1.0, -1.0, 1.0), (1.0, 1.0, -1.0), (1.0, 1.0, 1.0)], [], [(1, 3, 2, 0), (3, 7, 6, 2), (7, 5, 4, 6), (5, 1, 0, 4), (0, 2, 6, 4), (5, 7, 3, 1)])
me_cube.use_remesh_preserve_volume = False
me_cube.use_remesh_preserve_attributes = False
me_cube.use_mirror_vertex_groups = False
me_cube.update()
me_plane = bpy.data.meshes.new('Plane')
me_plane.from_pydata([(7.505, 3.278e-07, -1.0), (-7.495, -9.835e-07, -1.0), (-7.495, -3.278e-07, 14.0), (7.505, -7.5, -1.0), (-7.495, -7.5, -1.0), (-7.495, -7.5, 14.0), (7.505, -7.5, 14.0)], [], [(3, 4, 5, 6), (1, 2, 5, 4), (0, 1, 4, 3)])
_uv = me_plane.uv_layers.new(name='UVMap')
_uv.uv.foreach_set('vector', [0.0001, 9.998e-05, 0.9999, 0.0001, 0.9999, 0.9999, 9.998e-05, 0.9999, 0.9999, 9.998e-05, 0.9999, 0.9999, 0.0001, 0.9999, 9.998e-05, 0.0001001, 0.9999, 0.9999, 0.0001001, 0.9999, 9.998e-05, 9.998e-05, 0.9999, 9.998e-05])
me_plane.use_remesh_preserve_volume = False
me_plane.use_remesh_preserve_attributes = False
me_plane.use_mirror_vertex_groups = False
me_plane.update()

# ---- objects
ob_cube_002 = bpy.data.objects.new('Cube.002', me_cube_002)
ob_cube_001 = bpy.data.objects.new('Cube.001', me_cube_001)
ob_cube = bpy.data.objects.new('Cube', me_cube)
ob_plane = bpy.data.objects.new('Plane', me_plane)

# ---- transforms, parenting, visibility, modifiers, constraints
ob_cube_002.location = (0.0, -6.5, 12.0)
ob_cube_002.scale = (7.5, 1.0, 1.0)
ob_cube_002.lineart.crease_threshold = 0.0
ob_cube_001.location = (-6.5, -2.75, 11.9)
ob_cube_001.scale = (1.0, 2.75, 0.1)
ob_cube_001.lineart.crease_threshold = 0.0
ob_cube.location = (0.0, -6.5, 11.9)
ob_cube.scale = (7.5, 1.0, 0.1)
ob_cube.lineart.crease_threshold = 0.0
ob_plane.location = (0.0, 0.0, 0.0)
ob_plane.lineart.crease_threshold = 0.0

# ---- collection membership
col_collection_1.objects.link(ob_cube_002)
col_collection_1.objects.link(ob_cube_001)
col_collection_1.objects.link(ob_cube)
col_collection_1.objects.link(ob_plane)

# ---- scene / render settings (as saved in the file)
scene.frame_start = 1; scene.frame_end = 250; scene.frame_set(1)
scene.render.engine = 'BLENDER_EEVEE_NEXT'
scene.render.resolution_percentage = 50
scene.render.dither_intensity = 0.0
scene.cycles.use_denoising = False
scene.cycles.samples = 10
scene.cycles.sampling_pattern = 'TABULATED_SOBOL'
scene.cycles.light_sampling_threshold = 0.0
scene.cycles.use_adaptive_sampling = False
scene.cycles.use_light_tree = False
scene.cycles.blur_glossy = 0.0
scene.cycles.pixel_filter_type = 'GAUSSIAN'
scene.cycles.sample_clamp_indirect = 0.0
scene.view_settings.view_transform = 'Standard'
bpy.context.view_layer.update()

# ---- added for rendering (the .blend has no active camera and no usable light): camera, sun
cam_auto = bpy.data.cameras.new('AutoCamera')
cam_auto.lens = 50.0
cam_auto.sensor_width = 36.0
cam_auto.clip_end = 1000.0
ob_auto_camera = bpy.data.objects.new('AutoCamera', cam_auto)
scene.collection.objects.link(ob_auto_camera)
ob_auto_camera.location = (20.8228, -28.7345, 23.1564)
ob_auto_camera.rotation_euler = (1.09748, -7.21219e-08, 0.694738)
scene.camera = ob_auto_camera
light_auto_sun = bpy.data.lights.new('AutoSun', 'SUN')
light_auto_sun.energy = 3.0
light_auto_sun.angle = 0.0523599
ob_auto_sun = bpy.data.objects.new('AutoSun', light_auto_sun)
scene.collection.objects.link(ob_auto_sun)
ob_auto_sun.rotation_euler = (0.872665, 0.174533, 0.523599)
bpy.context.view_layer.update()
